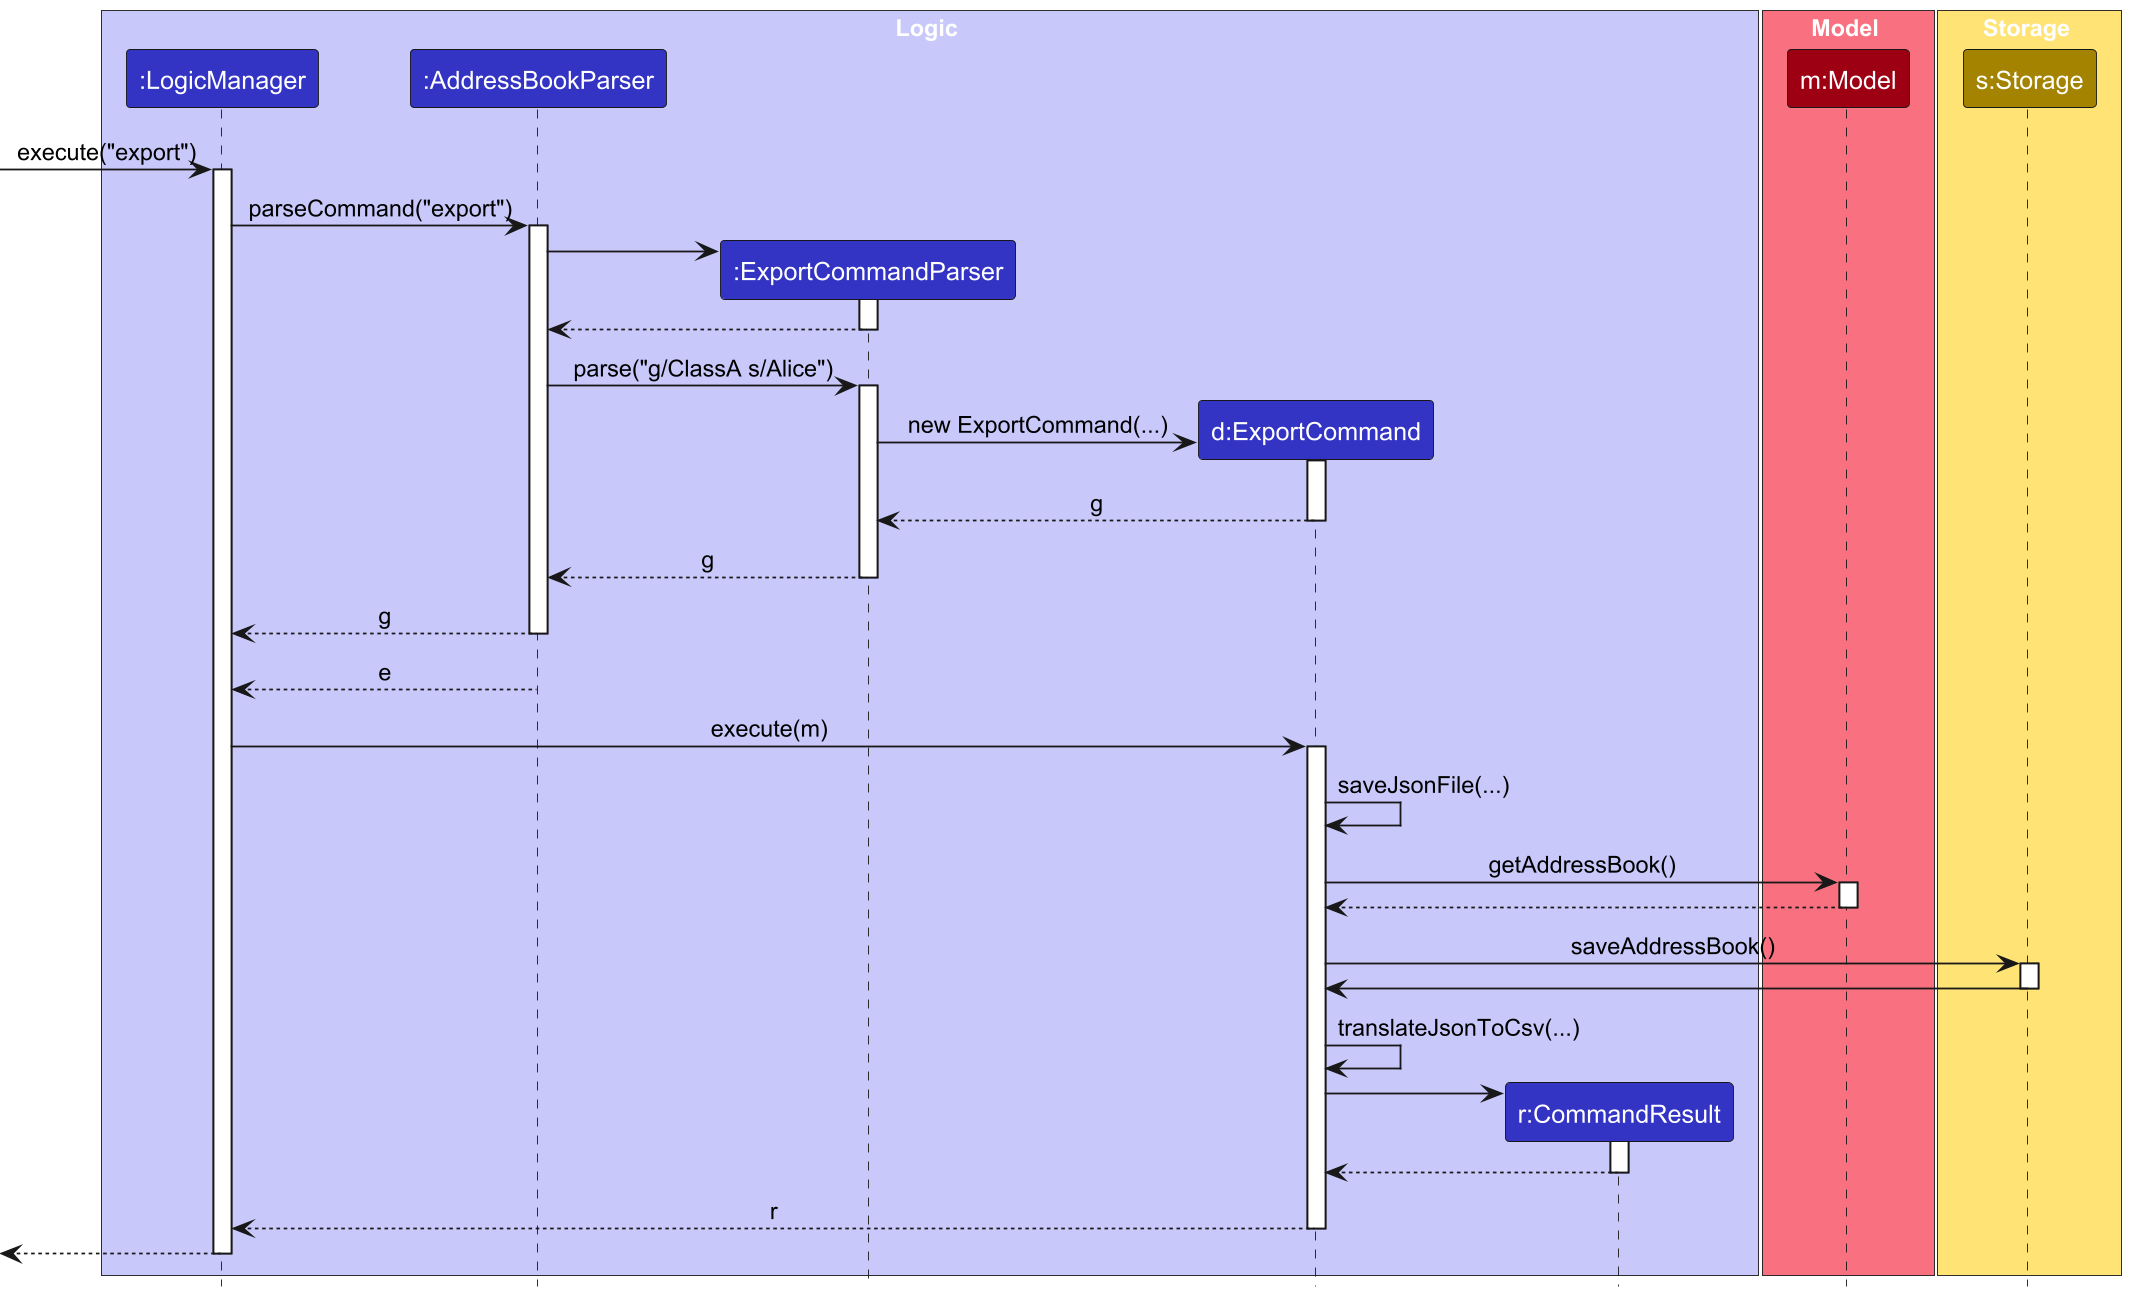

The diagram above was rendered by PlantUML. Its source (embedded in the PNG):
@startuml
!include style.puml
skinparam ArrowFontStyle plain

box Logic LOGIC_COLOR_T1
participant ":LogicManager" as LogicManager LOGIC_COLOR
participant ":AddressBookParser" as AddressBookParser LOGIC_COLOR
participant ":ExportCommandParser" as ExportCommandParser LOGIC_COLOR
participant "d:ExportCommand" as ExportCommand LOGIC_COLOR
participant "r:CommandResult" as CommandResult LOGIC_COLOR
end box

box Model MODEL_COLOR_T1
participant "m:Model" as Model MODEL_COLOR
end box

box Storage STORAGE_COLOR_T1
participant "s:Storage" as Storage STORAGE_COLOR
end box

[-> LogicManager : execute("export")
activate LogicManager

LogicManager -> AddressBookParser : parseCommand("export")
activate AddressBookParser



create ExportCommandParser
AddressBookParser -> ExportCommandParser
activate ExportCommandParser

ExportCommandParser --> AddressBookParser
deactivate ExportCommandParser

AddressBookParser -> ExportCommandParser : parse("g/ClassA s/Alice")
activate ExportCommandParser

create ExportCommand
ExportCommandParser -> ExportCommand : new ExportCommand(...)
activate ExportCommand

ExportCommand --> ExportCommandParser : g
deactivate ExportCommand

ExportCommandParser --> AddressBookParser : g
deactivate ExportCommandParser

AddressBookParser --> LogicManager : g
deactivate AddressBookParser


AddressBookParser --> LogicManager : e
deactivate AddressBookParser

LogicManager -> ExportCommand : execute(m)
activate ExportCommand

ExportCommand -> ExportCommand : saveJsonFile(...)

ExportCommand -> Model : getAddressBook()
activate Model
Model --> ExportCommand
deactivate Model

ExportCommand -> Storage : saveAddressBook()
activate Storage
Storage -> ExportCommand
deactivate Storage


ExportCommand -> ExportCommand : translateJsonToCsv(...)


create CommandResult
ExportCommand -> CommandResult
activate CommandResult

CommandResult --> ExportCommand
deactivate CommandResult

ExportCommand --> LogicManager : r
deactivate ExportCommand

[<--LogicManager
deactivate LogicManager
scale 3
@enduml